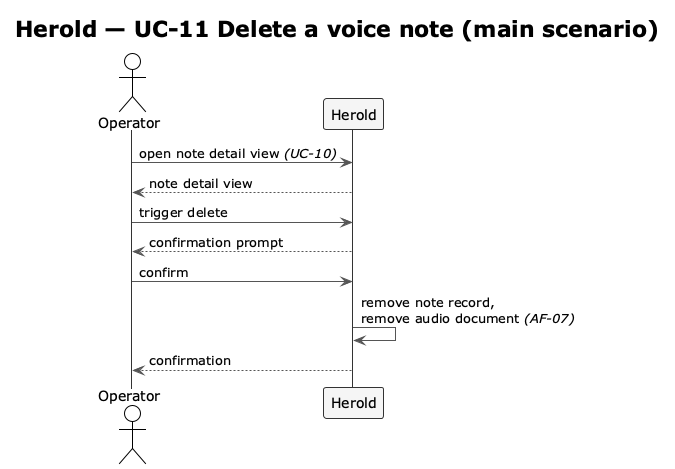

The diagram above was rendered by PlantUML. Its source (embedded in the PNG):
@startuml f2-uc11-delete-note
!theme plain
skinparam shadowing false
skinparam ArrowColor #555555
skinparam SequenceLifeLineBorderColor #333333
skinparam SequenceParticipantBorderColor #333333
skinparam SequenceParticipantBackgroundColor #F5F5F5
skinparam SequenceReferenceBackgroundColor #F0E8FF
skinparam SequenceGroupBodyBackgroundColor transparent

title Herold — UC-11 Delete a voice note (main scenario)

actor    "Operator" as OP
participant "Herold"  as SYS

OP  ->  SYS : open note detail view //(UC-10)//
SYS --> OP  : note detail view

OP  ->  SYS : trigger delete
SYS --> OP  : confirmation prompt
OP  ->  SYS : confirm
SYS ->  SYS : remove note record,\nremove audio document //(AF-07)//
SYS --> OP  : confirmation

@enduml